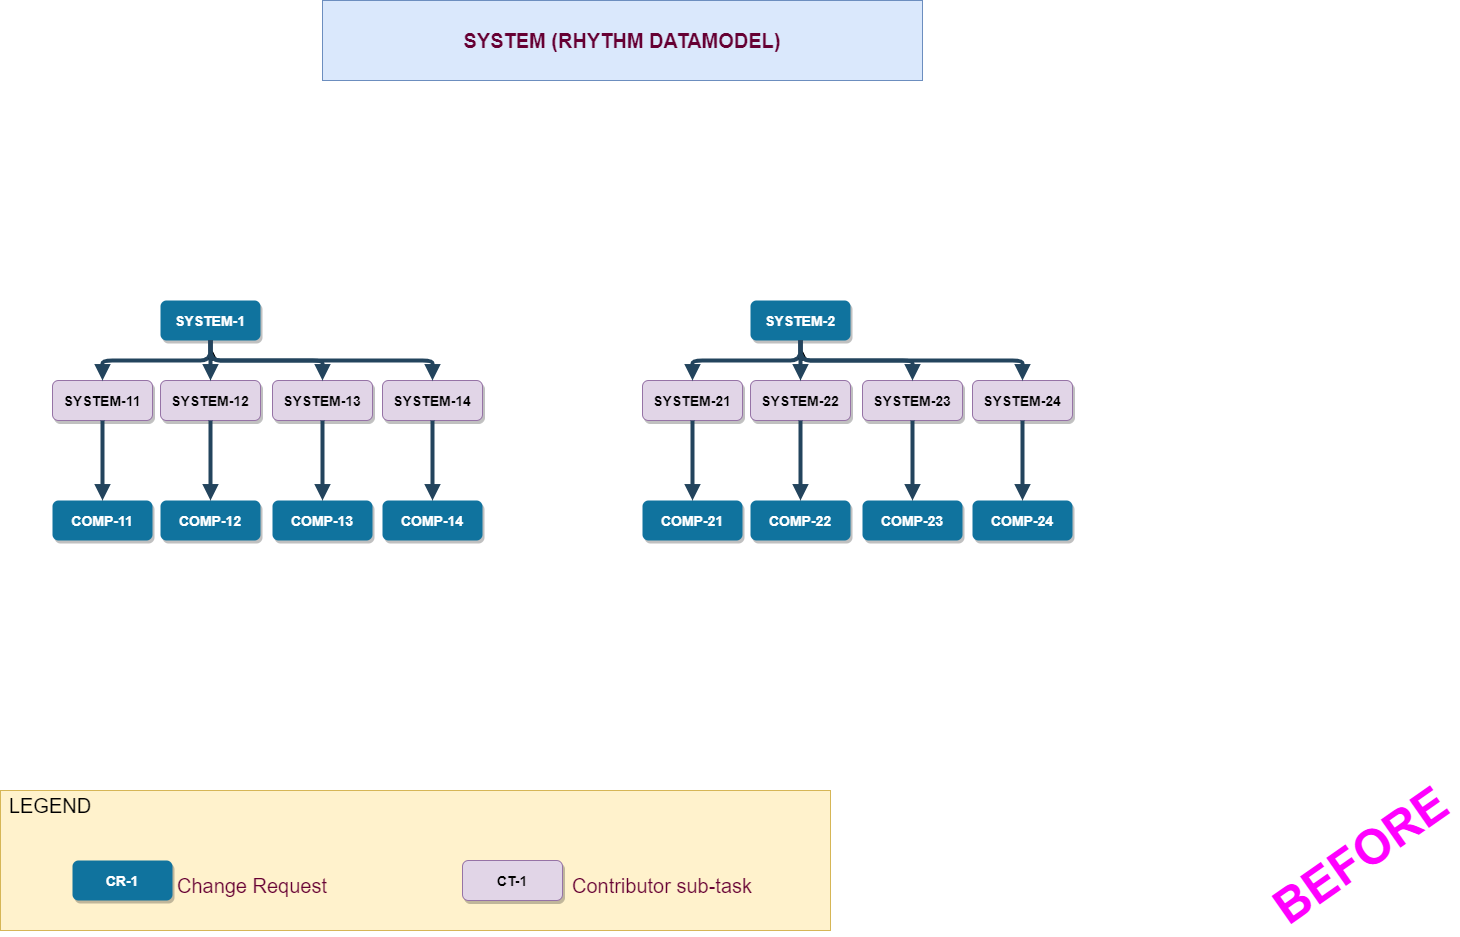

The diagram above was exported from draw.io. Its source (the exported page's mxGraphModel, read from the mxfile embedded in the PNG):
<mxGraphModel dx="1422" dy="882" grid="1" gridSize="10" guides="1" tooltips="1" connect="1" arrows="1" fold="1" page="1" pageScale="1.5" pageWidth="1169" pageHeight="827" background="#FFFFFF" math="0" shadow="0">
  <root>
    <mxCell id="0" />
    <mxCell id="1" parent="0" />
    <mxCell id="CCqJcbSyxTqTrVKvghvQ-134" value="" style="rounded=0;whiteSpace=wrap;html=1;fontSize=20;fillColor=#fff2cc;strokeColor=#d6b656;" parent="1" vertex="1">
      <mxGeometry x="168" y="850" width="830" height="140" as="geometry" />
    </mxCell>
    <mxCell id="9" value="SYSTEM-1" style="rounded=1;fillColor=#10739E;strokeColor=none;shadow=1;gradientColor=none;fontStyle=1;fontColor=#FFFFFF;fontSize=14;" parent="1" vertex="1">
      <mxGeometry x="328" y="360" width="100" height="40" as="geometry" />
    </mxCell>
    <mxCell id="10" value="SYSTEM-13" style="rounded=1;fillColor=#e1d5e7;strokeColor=#9673a6;shadow=1;fontStyle=1;fontSize=14;" parent="1" vertex="1">
      <mxGeometry x="440" y="440" width="100" height="40" as="geometry" />
    </mxCell>
    <mxCell id="11" value="COMP-13" style="rounded=1;fillColor=#10739E;strokeColor=none;shadow=1;gradientColor=none;fontStyle=1;fontColor=#FFFFFF;fontSize=14;" parent="1" vertex="1">
      <mxGeometry x="440" y="560" width="100" height="40" as="geometry" />
    </mxCell>
    <mxCell id="39" value="" style="edgeStyle=elbowEdgeStyle;elbow=vertical;strokeWidth=4;endArrow=block;endFill=1;fontStyle=1;strokeColor=#23445D;" parent="1" source="9" target="10" edge="1">
      <mxGeometry x="250" y="-174.5" width="100" height="100" as="geometry">
        <mxPoint x="250" y="-74.5" as="sourcePoint" />
        <mxPoint x="350" y="-174.5" as="targetPoint" />
      </mxGeometry>
    </mxCell>
    <mxCell id="40" value="" style="edgeStyle=elbowEdgeStyle;elbow=vertical;strokeWidth=4;endArrow=block;endFill=1;fontStyle=1;strokeColor=#23445D;" parent="1" source="10" target="11" edge="1">
      <mxGeometry x="220" y="-104.5" width="100" height="100" as="geometry">
        <mxPoint x="220" y="-4.5" as="sourcePoint" />
        <mxPoint x="320" y="-104.5" as="targetPoint" />
      </mxGeometry>
    </mxCell>
    <mxCell id="CCqJcbSyxTqTrVKvghvQ-57" value="SYSTEM-11" style="rounded=1;fillColor=#e1d5e7;strokeColor=#9673a6;shadow=1;fontStyle=1;fontSize=14;" parent="1" vertex="1">
      <mxGeometry x="220" y="440" width="100" height="40" as="geometry" />
    </mxCell>
    <mxCell id="CCqJcbSyxTqTrVKvghvQ-58" value="COMP-11" style="rounded=1;fillColor=#10739E;strokeColor=none;shadow=1;gradientColor=none;fontStyle=1;fontColor=#FFFFFF;fontSize=14;" parent="1" vertex="1">
      <mxGeometry x="220" y="560" width="100" height="40" as="geometry" />
    </mxCell>
    <mxCell id="CCqJcbSyxTqTrVKvghvQ-59" value="" style="edgeStyle=elbowEdgeStyle;elbow=vertical;strokeWidth=4;endArrow=block;endFill=1;fontStyle=1;strokeColor=#23445D;exitX=0.5;exitY=1;exitDx=0;exitDy=0;" parent="1" source="9" target="CCqJcbSyxTqTrVKvghvQ-57" edge="1">
      <mxGeometry y="-174.5" width="100" height="100" as="geometry">
        <mxPoint x="128" y="380" as="sourcePoint" />
        <mxPoint x="100" y="-174.5" as="targetPoint" />
      </mxGeometry>
    </mxCell>
    <mxCell id="CCqJcbSyxTqTrVKvghvQ-60" value="" style="edgeStyle=elbowEdgeStyle;elbow=vertical;strokeWidth=4;endArrow=block;endFill=1;fontStyle=1;strokeColor=#23445D;" parent="1" source="CCqJcbSyxTqTrVKvghvQ-57" target="CCqJcbSyxTqTrVKvghvQ-58" edge="1">
      <mxGeometry y="-104.5" width="100" height="100" as="geometry">
        <mxPoint y="-4.5" as="sourcePoint" />
        <mxPoint x="100" y="-104.5" as="targetPoint" />
      </mxGeometry>
    </mxCell>
    <mxCell id="CCqJcbSyxTqTrVKvghvQ-65" style="edgeStyle=orthogonalEdgeStyle;rounded=0;orthogonalLoop=1;jettySize=auto;html=1;" parent="1" source="CCqJcbSyxTqTrVKvghvQ-61" edge="1">
      <mxGeometry relative="1" as="geometry">
        <mxPoint x="380" y="410" as="targetPoint" />
      </mxGeometry>
    </mxCell>
    <mxCell id="CCqJcbSyxTqTrVKvghvQ-61" value="SYSTEM-12" style="rounded=1;fillColor=#e1d5e7;strokeColor=#9673a6;shadow=1;fontStyle=1;fontSize=14;" parent="1" vertex="1">
      <mxGeometry x="328" y="440" width="100" height="40" as="geometry" />
    </mxCell>
    <mxCell id="CCqJcbSyxTqTrVKvghvQ-62" value="COMP-12" style="rounded=1;fillColor=#10739E;strokeColor=none;shadow=1;gradientColor=none;fontStyle=1;fontColor=#FFFFFF;fontSize=14;" parent="1" vertex="1">
      <mxGeometry x="328" y="560" width="100" height="40" as="geometry" />
    </mxCell>
    <mxCell id="CCqJcbSyxTqTrVKvghvQ-63" value="" style="edgeStyle=elbowEdgeStyle;elbow=vertical;strokeWidth=4;endArrow=block;endFill=1;fontStyle=1;strokeColor=#23445D;" parent="1" source="CCqJcbSyxTqTrVKvghvQ-61" target="CCqJcbSyxTqTrVKvghvQ-62" edge="1">
      <mxGeometry x="110" y="-104.5" width="100" height="100" as="geometry">
        <mxPoint x="110" y="-4.5" as="sourcePoint" />
        <mxPoint x="210" y="-104.5" as="targetPoint" />
      </mxGeometry>
    </mxCell>
    <mxCell id="CCqJcbSyxTqTrVKvghvQ-64" value="" style="edgeStyle=elbowEdgeStyle;elbow=vertical;strokeWidth=4;endArrow=block;endFill=1;fontStyle=1;strokeColor=#23445D;exitX=0.5;exitY=1;exitDx=0;exitDy=0;entryX=0.5;entryY=0;entryDx=0;entryDy=0;" parent="1" source="9" target="CCqJcbSyxTqTrVKvghvQ-61" edge="1">
      <mxGeometry x="10" y="-164.5" width="100" height="100" as="geometry">
        <mxPoint x="388" y="420" as="sourcePoint" />
        <mxPoint x="280" y="450" as="targetPoint" />
      </mxGeometry>
    </mxCell>
    <mxCell id="CCqJcbSyxTqTrVKvghvQ-66" value="SYSTEM-14" style="rounded=1;fillColor=#e1d5e7;strokeColor=#9673a6;shadow=1;fontStyle=1;fontSize=14;" parent="1" vertex="1">
      <mxGeometry x="550" y="440" width="100" height="40" as="geometry" />
    </mxCell>
    <mxCell id="CCqJcbSyxTqTrVKvghvQ-67" value="COMP-14" style="rounded=1;fillColor=#10739E;strokeColor=none;shadow=1;gradientColor=none;fontStyle=1;fontColor=#FFFFFF;fontSize=14;" parent="1" vertex="1">
      <mxGeometry x="550" y="560" width="100" height="40" as="geometry" />
    </mxCell>
    <mxCell id="CCqJcbSyxTqTrVKvghvQ-68" value="" style="edgeStyle=elbowEdgeStyle;elbow=vertical;strokeWidth=4;endArrow=block;endFill=1;fontStyle=1;strokeColor=#23445D;" parent="1" source="CCqJcbSyxTqTrVKvghvQ-66" target="CCqJcbSyxTqTrVKvghvQ-67" edge="1">
      <mxGeometry x="330" y="-104.5" width="100" height="100" as="geometry">
        <mxPoint x="330" y="-4.5" as="sourcePoint" />
        <mxPoint x="430" y="-104.5" as="targetPoint" />
      </mxGeometry>
    </mxCell>
    <mxCell id="CCqJcbSyxTqTrVKvghvQ-69" value="" style="edgeStyle=elbowEdgeStyle;elbow=vertical;strokeWidth=4;endArrow=block;endFill=1;fontStyle=1;strokeColor=#23445D;entryX=0.5;entryY=0;entryDx=0;entryDy=0;exitX=0.5;exitY=1;exitDx=0;exitDy=0;" parent="1" source="9" target="CCqJcbSyxTqTrVKvghvQ-66" edge="1">
      <mxGeometry x="260" y="-164.5" width="100" height="100" as="geometry">
        <mxPoint x="388" y="410" as="sourcePoint" />
        <mxPoint x="500" y="450" as="targetPoint" />
      </mxGeometry>
    </mxCell>
    <mxCell id="CCqJcbSyxTqTrVKvghvQ-128" value="SYSTEM (RHYTHM DATAMODEL)" style="rounded=0;whiteSpace=wrap;html=1;fillColor=#dae8fc;strokeColor=#6c8ebf;fontSize=20;fontStyle=1;fontColor=#660033;" parent="1" vertex="1">
      <mxGeometry x="490" y="60" width="600" height="80" as="geometry" />
    </mxCell>
    <mxCell id="CCqJcbSyxTqTrVKvghvQ-130" value="CR-1" style="rounded=1;fillColor=#10739E;strokeColor=none;shadow=1;gradientColor=none;fontStyle=1;fontColor=#FFFFFF;fontSize=14;" parent="1" vertex="1">
      <mxGeometry x="240" y="920" width="100" height="40" as="geometry" />
    </mxCell>
    <mxCell id="CCqJcbSyxTqTrVKvghvQ-131" value="Change Request" style="text;html=1;strokeColor=none;fillColor=none;align=center;verticalAlign=middle;whiteSpace=wrap;rounded=0;fontSize=20;fontColor=#660033;" parent="1" vertex="1">
      <mxGeometry x="310" y="930" width="220" height="30" as="geometry" />
    </mxCell>
    <mxCell id="CCqJcbSyxTqTrVKvghvQ-132" value="CT-1" style="rounded=1;fillColor=#e1d5e7;strokeColor=#9673a6;shadow=1;fontStyle=1;fontSize=14;" parent="1" vertex="1">
      <mxGeometry x="630" y="920" width="100" height="40" as="geometry" />
    </mxCell>
    <mxCell id="CCqJcbSyxTqTrVKvghvQ-133" value="Contributor sub-task" style="text;html=1;strokeColor=none;fillColor=none;align=center;verticalAlign=middle;whiteSpace=wrap;rounded=0;fontSize=20;fontColor=#660033;" parent="1" vertex="1">
      <mxGeometry x="720" y="930" width="220" height="30" as="geometry" />
    </mxCell>
    <mxCell id="CCqJcbSyxTqTrVKvghvQ-135" value="LEGEND" style="text;html=1;strokeColor=none;fillColor=none;align=center;verticalAlign=middle;whiteSpace=wrap;rounded=0;fontSize=20;fontColor=#000000;" parent="1" vertex="1">
      <mxGeometry x="188" y="850" width="60" height="30" as="geometry" />
    </mxCell>
    <mxCell id="MgsRSyPt_pgV_mHuUfjq-54" value="BEFORE&lt;br&gt;" style="text;html=1;strokeColor=none;fillColor=none;align=center;verticalAlign=middle;whiteSpace=wrap;rounded=0;rotation=-35;fontSize=48;fontStyle=1;fontColor=#FF00FF;" parent="1" vertex="1">
      <mxGeometry x="1430" y="900" width="197.23" height="30" as="geometry" />
    </mxCell>
    <mxCell id="El5gY6XIFLBpugytn8Iy-54" value="SYSTEM-2" style="rounded=1;fillColor=#10739E;strokeColor=none;shadow=1;gradientColor=none;fontStyle=1;fontColor=#FFFFFF;fontSize=14;" parent="1" vertex="1">
      <mxGeometry x="918" y="360" width="100" height="40" as="geometry" />
    </mxCell>
    <mxCell id="El5gY6XIFLBpugytn8Iy-55" value="SYSTEM-23" style="rounded=1;fillColor=#e1d5e7;strokeColor=#9673a6;shadow=1;fontStyle=1;fontSize=14;" parent="1" vertex="1">
      <mxGeometry x="1030" y="440" width="100" height="40" as="geometry" />
    </mxCell>
    <mxCell id="El5gY6XIFLBpugytn8Iy-56" value="COMP-23" style="rounded=1;fillColor=#10739E;strokeColor=none;shadow=1;gradientColor=none;fontStyle=1;fontColor=#FFFFFF;fontSize=14;" parent="1" vertex="1">
      <mxGeometry x="1030" y="560" width="100" height="40" as="geometry" />
    </mxCell>
    <mxCell id="El5gY6XIFLBpugytn8Iy-57" value="" style="edgeStyle=elbowEdgeStyle;elbow=vertical;strokeWidth=4;endArrow=block;endFill=1;fontStyle=1;strokeColor=#23445D;" parent="1" source="El5gY6XIFLBpugytn8Iy-54" target="El5gY6XIFLBpugytn8Iy-55" edge="1">
      <mxGeometry x="840" y="-174.5" width="100" height="100" as="geometry">
        <mxPoint x="840" y="-74.5" as="sourcePoint" />
        <mxPoint x="940" y="-174.5" as="targetPoint" />
      </mxGeometry>
    </mxCell>
    <mxCell id="El5gY6XIFLBpugytn8Iy-58" value="" style="edgeStyle=elbowEdgeStyle;elbow=vertical;strokeWidth=4;endArrow=block;endFill=1;fontStyle=1;strokeColor=#23445D;" parent="1" source="El5gY6XIFLBpugytn8Iy-55" target="El5gY6XIFLBpugytn8Iy-56" edge="1">
      <mxGeometry x="810" y="-104.5" width="100" height="100" as="geometry">
        <mxPoint x="810" y="-4.5" as="sourcePoint" />
        <mxPoint x="910" y="-104.5" as="targetPoint" />
      </mxGeometry>
    </mxCell>
    <mxCell id="El5gY6XIFLBpugytn8Iy-59" value="SYSTEM-21" style="rounded=1;fillColor=#e1d5e7;strokeColor=#9673a6;shadow=1;fontStyle=1;fontSize=14;" parent="1" vertex="1">
      <mxGeometry x="810" y="440" width="100" height="40" as="geometry" />
    </mxCell>
    <mxCell id="El5gY6XIFLBpugytn8Iy-60" value="COMP-21" style="rounded=1;fillColor=#10739E;strokeColor=none;shadow=1;gradientColor=none;fontStyle=1;fontColor=#FFFFFF;fontSize=14;" parent="1" vertex="1">
      <mxGeometry x="810" y="560" width="100" height="40" as="geometry" />
    </mxCell>
    <mxCell id="El5gY6XIFLBpugytn8Iy-61" value="" style="edgeStyle=elbowEdgeStyle;elbow=vertical;strokeWidth=4;endArrow=block;endFill=1;fontStyle=1;strokeColor=#23445D;exitX=0.5;exitY=1;exitDx=0;exitDy=0;" parent="1" source="El5gY6XIFLBpugytn8Iy-54" target="El5gY6XIFLBpugytn8Iy-59" edge="1">
      <mxGeometry x="590" y="-174.5" width="100" height="100" as="geometry">
        <mxPoint x="718" y="380" as="sourcePoint" />
        <mxPoint x="690" y="-174.5" as="targetPoint" />
      </mxGeometry>
    </mxCell>
    <mxCell id="El5gY6XIFLBpugytn8Iy-62" value="" style="edgeStyle=elbowEdgeStyle;elbow=vertical;strokeWidth=4;endArrow=block;endFill=1;fontStyle=1;strokeColor=#23445D;" parent="1" source="El5gY6XIFLBpugytn8Iy-59" target="El5gY6XIFLBpugytn8Iy-60" edge="1">
      <mxGeometry x="590" y="-104.5" width="100" height="100" as="geometry">
        <mxPoint x="590" y="-4.5" as="sourcePoint" />
        <mxPoint x="690" y="-104.5" as="targetPoint" />
      </mxGeometry>
    </mxCell>
    <mxCell id="El5gY6XIFLBpugytn8Iy-63" style="edgeStyle=orthogonalEdgeStyle;rounded=0;orthogonalLoop=1;jettySize=auto;html=1;" parent="1" source="El5gY6XIFLBpugytn8Iy-64" edge="1">
      <mxGeometry relative="1" as="geometry">
        <mxPoint x="970" y="410" as="targetPoint" />
      </mxGeometry>
    </mxCell>
    <mxCell id="El5gY6XIFLBpugytn8Iy-64" value="SYSTEM-22" style="rounded=1;fillColor=#e1d5e7;strokeColor=#9673a6;shadow=1;fontStyle=1;fontSize=14;" parent="1" vertex="1">
      <mxGeometry x="918" y="440" width="100" height="40" as="geometry" />
    </mxCell>
    <mxCell id="El5gY6XIFLBpugytn8Iy-65" value="COMP-22" style="rounded=1;fillColor=#10739E;strokeColor=none;shadow=1;gradientColor=none;fontStyle=1;fontColor=#FFFFFF;fontSize=14;" parent="1" vertex="1">
      <mxGeometry x="918" y="560" width="100" height="40" as="geometry" />
    </mxCell>
    <mxCell id="El5gY6XIFLBpugytn8Iy-66" value="" style="edgeStyle=elbowEdgeStyle;elbow=vertical;strokeWidth=4;endArrow=block;endFill=1;fontStyle=1;strokeColor=#23445D;" parent="1" source="El5gY6XIFLBpugytn8Iy-64" target="El5gY6XIFLBpugytn8Iy-65" edge="1">
      <mxGeometry x="700" y="-104.5" width="100" height="100" as="geometry">
        <mxPoint x="700" y="-4.5" as="sourcePoint" />
        <mxPoint x="800" y="-104.5" as="targetPoint" />
      </mxGeometry>
    </mxCell>
    <mxCell id="El5gY6XIFLBpugytn8Iy-67" value="" style="edgeStyle=elbowEdgeStyle;elbow=vertical;strokeWidth=4;endArrow=block;endFill=1;fontStyle=1;strokeColor=#23445D;exitX=0.5;exitY=1;exitDx=0;exitDy=0;entryX=0.5;entryY=0;entryDx=0;entryDy=0;" parent="1" source="El5gY6XIFLBpugytn8Iy-54" target="El5gY6XIFLBpugytn8Iy-64" edge="1">
      <mxGeometry x="600" y="-164.5" width="100" height="100" as="geometry">
        <mxPoint x="978" y="420" as="sourcePoint" />
        <mxPoint x="870" y="450" as="targetPoint" />
      </mxGeometry>
    </mxCell>
    <mxCell id="El5gY6XIFLBpugytn8Iy-68" value="SYSTEM-24" style="rounded=1;fillColor=#e1d5e7;strokeColor=#9673a6;shadow=1;fontStyle=1;fontSize=14;" parent="1" vertex="1">
      <mxGeometry x="1140" y="440" width="100" height="40" as="geometry" />
    </mxCell>
    <mxCell id="El5gY6XIFLBpugytn8Iy-69" value="COMP-24" style="rounded=1;fillColor=#10739E;strokeColor=none;shadow=1;gradientColor=none;fontStyle=1;fontColor=#FFFFFF;fontSize=14;" parent="1" vertex="1">
      <mxGeometry x="1140" y="560" width="100" height="40" as="geometry" />
    </mxCell>
    <mxCell id="El5gY6XIFLBpugytn8Iy-70" value="" style="edgeStyle=elbowEdgeStyle;elbow=vertical;strokeWidth=4;endArrow=block;endFill=1;fontStyle=1;strokeColor=#23445D;" parent="1" source="El5gY6XIFLBpugytn8Iy-68" target="El5gY6XIFLBpugytn8Iy-69" edge="1">
      <mxGeometry x="920" y="-104.5" width="100" height="100" as="geometry">
        <mxPoint x="920" y="-4.5" as="sourcePoint" />
        <mxPoint x="1020" y="-104.5" as="targetPoint" />
      </mxGeometry>
    </mxCell>
    <mxCell id="El5gY6XIFLBpugytn8Iy-71" value="" style="edgeStyle=elbowEdgeStyle;elbow=vertical;strokeWidth=4;endArrow=block;endFill=1;fontStyle=1;strokeColor=#23445D;entryX=0.5;entryY=0;entryDx=0;entryDy=0;exitX=0.5;exitY=1;exitDx=0;exitDy=0;" parent="1" source="El5gY6XIFLBpugytn8Iy-54" target="El5gY6XIFLBpugytn8Iy-68" edge="1">
      <mxGeometry x="850" y="-164.5" width="100" height="100" as="geometry">
        <mxPoint x="978" y="410" as="sourcePoint" />
        <mxPoint x="1090" y="450" as="targetPoint" />
      </mxGeometry>
    </mxCell>
  </root>
</mxGraphModel>